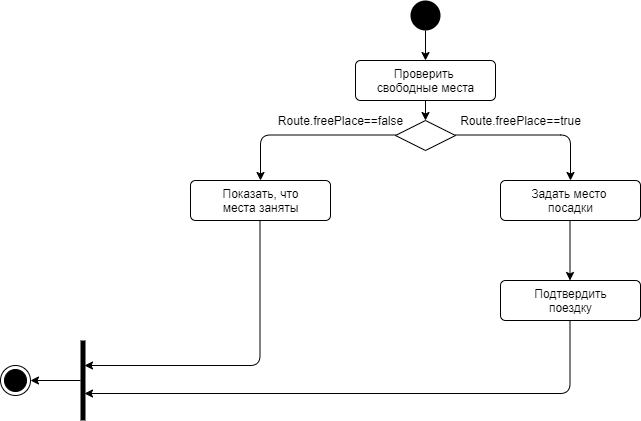

The diagram above was exported from draw.io. Its source (the exported page's mxGraphModel, read from the mxfile embedded in the PNG):
<mxGraphModel dx="1038" dy="491" grid="1" gridSize="10" guides="1" tooltips="1" connect="1" arrows="1" fold="1" page="1" pageScale="1" pageWidth="1169" pageHeight="826" background="#ffffff" math="0" shadow="0">
  <root>
    <mxCell id="0" />
    <mxCell id="1" parent="0" />
    <mxCell id="lAMX8h_SWtXCBTq2nLNM-43" style="edgeStyle=orthogonalEdgeStyle;rounded=0;orthogonalLoop=1;jettySize=auto;html=1;exitX=0.5;exitY=1;exitDx=0;exitDy=0;entryX=0.5;entryY=0;entryDx=0;entryDy=0;" parent="1" source="lAMX8h_SWtXCBTq2nLNM-41" target="lAMX8h_SWtXCBTq2nLNM-42" edge="1">
      <mxGeometry relative="1" as="geometry" />
    </mxCell>
    <mxCell id="lAMX8h_SWtXCBTq2nLNM-41" value="" style="ellipse;fillColor=#000000;strokeColor=none;" parent="1" vertex="1">
      <mxGeometry x="440" y="50" width="30" height="30" as="geometry" />
    </mxCell>
    <mxCell id="lAMX8h_SWtXCBTq2nLNM-45" style="edgeStyle=orthogonalEdgeStyle;rounded=0;orthogonalLoop=1;jettySize=auto;html=1;exitX=0.5;exitY=1;exitDx=0;exitDy=0;entryX=0.5;entryY=0;entryDx=0;entryDy=0;" parent="1" source="lAMX8h_SWtXCBTq2nLNM-42" target="lAMX8h_SWtXCBTq2nLNM-44" edge="1">
      <mxGeometry relative="1" as="geometry" />
    </mxCell>
    <mxCell id="lAMX8h_SWtXCBTq2nLNM-42" value="Проверить &lt;br&gt;свободные места" style="html=1;align=center;verticalAlign=top;rounded=1;absoluteArcSize=1;arcSize=10;dashed=0;" parent="1" vertex="1">
      <mxGeometry x="385" y="110" width="140" height="40" as="geometry" />
    </mxCell>
    <mxCell id="lAMX8h_SWtXCBTq2nLNM-44" value="" style="rhombus;" parent="1" vertex="1">
      <mxGeometry x="425" y="170" width="60" height="30" as="geometry" />
    </mxCell>
    <mxCell id="lAMX8h_SWtXCBTq2nLNM-47" value="Route.freePlace==false" style="text;html=1;align=center;verticalAlign=middle;resizable=0;points=[];autosize=1;" parent="1" vertex="1">
      <mxGeometry x="300" y="160" width="140" height="20" as="geometry" />
    </mxCell>
    <mxCell id="lAMX8h_SWtXCBTq2nLNM-48" value="" style="ellipse;html=1;shape=endState;fillColor=#000000;strokeColor=#000000;" parent="1" vertex="1">
      <mxGeometry x="30" y="415" width="30" height="30" as="geometry" />
    </mxCell>
    <mxCell id="lAMX8h_SWtXCBTq2nLNM-53" value="Показать, что&lt;br&gt;места заняты" style="html=1;align=center;verticalAlign=top;rounded=1;absoluteArcSize=1;arcSize=10;dashed=0;" parent="1" vertex="1">
      <mxGeometry x="220" y="230" width="140" height="40" as="geometry" />
    </mxCell>
    <mxCell id="lAMX8h_SWtXCBTq2nLNM-54" value="" style="endArrow=classic;html=1;edgeStyle=orthogonalEdgeStyle;entryX=0.5;entryY=0;entryDx=0;entryDy=0;" parent="1" target="lAMX8h_SWtXCBTq2nLNM-53" edge="1">
      <mxGeometry width="50" height="50" relative="1" as="geometry">
        <mxPoint x="425" y="184.5" as="sourcePoint" />
        <mxPoint x="345" y="184.5" as="targetPoint" />
      </mxGeometry>
    </mxCell>
    <mxCell id="lAMX8h_SWtXCBTq2nLNM-55" value="" style="endArrow=classic;html=1;edgeStyle=orthogonalEdgeStyle;entryX=0.8;entryY=0.1;entryDx=0;entryDy=0;entryPerimeter=0;" parent="1" edge="1">
      <mxGeometry width="50" height="50" relative="1" as="geometry">
        <mxPoint x="289.5" y="270" as="sourcePoint" />
        <mxPoint x="114" y="415" as="targetPoint" />
        <Array as="points">
          <mxPoint x="290" y="415" />
        </Array>
      </mxGeometry>
    </mxCell>
    <mxCell id="lAMX8h_SWtXCBTq2nLNM-56" value="Задать место &lt;br&gt;посадки" style="html=1;align=center;verticalAlign=top;rounded=1;absoluteArcSize=1;arcSize=10;dashed=0;" parent="1" vertex="1">
      <mxGeometry x="530" y="230" width="140" height="40" as="geometry" />
    </mxCell>
    <mxCell id="lAMX8h_SWtXCBTq2nLNM-57" value="" style="endArrow=classic;html=1;edgeStyle=orthogonalEdgeStyle;entryX=0.5;entryY=0;entryDx=0;entryDy=0;" parent="1" target="lAMX8h_SWtXCBTq2nLNM-56" edge="1">
      <mxGeometry width="50" height="50" relative="1" as="geometry">
        <mxPoint x="485" y="184.5" as="sourcePoint" />
        <mxPoint x="555" y="184.5" as="targetPoint" />
      </mxGeometry>
    </mxCell>
    <mxCell id="lAMX8h_SWtXCBTq2nLNM-58" value="" style="endArrow=classic;html=1;" parent="1" edge="1">
      <mxGeometry width="50" height="50" relative="1" as="geometry">
        <mxPoint x="599.5" y="270" as="sourcePoint" />
        <mxPoint x="599.5" y="330" as="targetPoint" />
      </mxGeometry>
    </mxCell>
    <mxCell id="lAMX8h_SWtXCBTq2nLNM-59" value="Подтвердить&lt;br&gt;поездку" style="html=1;align=center;verticalAlign=top;rounded=1;absoluteArcSize=1;arcSize=10;dashed=0;" parent="1" vertex="1">
      <mxGeometry x="530" y="330" width="140" height="40" as="geometry" />
    </mxCell>
    <mxCell id="lAMX8h_SWtXCBTq2nLNM-60" value="" style="endArrow=classic;html=1;edgeStyle=orthogonalEdgeStyle;entryX=0.8;entryY=0.324;entryDx=0;entryDy=0;entryPerimeter=0;" parent="1" edge="1">
      <mxGeometry width="50" height="50" relative="1" as="geometry">
        <mxPoint x="599.5" y="370" as="sourcePoint" />
        <mxPoint x="114" y="443" as="targetPoint" />
        <Array as="points">
          <mxPoint x="600" y="443" />
        </Array>
      </mxGeometry>
    </mxCell>
    <mxCell id="lAMX8h_SWtXCBTq2nLNM-63" style="edgeStyle=orthogonalEdgeStyle;rounded=0;orthogonalLoop=1;jettySize=auto;html=1;entryX=1;entryY=0.5;entryDx=0;entryDy=0;" parent="1" source="lAMX8h_SWtXCBTq2nLNM-61" target="lAMX8h_SWtXCBTq2nLNM-48" edge="1">
      <mxGeometry relative="1" as="geometry" />
    </mxCell>
    <mxCell id="lAMX8h_SWtXCBTq2nLNM-61" value="" style="html=1;points=[];perimeter=orthogonalPerimeter;fillColor=#000000;strokeColor=none;" parent="1" vertex="1">
      <mxGeometry x="110" y="390" width="5" height="80" as="geometry" />
    </mxCell>
    <mxCell id="lAMX8h_SWtXCBTq2nLNM-62" value="" style="html=1;points=[];perimeter=orthogonalPerimeter;fillColor=#000000;strokeColor=none;" parent="1" vertex="1">
      <mxGeometry x="510" y="280" width="5" height="80" as="geometry" />
    </mxCell>
    <mxCell id="BgcGgNmx_TPaJ5QX-lkE-1" value="Route.freePlace==true" style="text;html=1;align=center;verticalAlign=middle;resizable=0;points=[];autosize=1;" vertex="1" parent="1">
      <mxGeometry x="480" y="160" width="140" height="20" as="geometry" />
    </mxCell>
  </root>
</mxGraphModel>